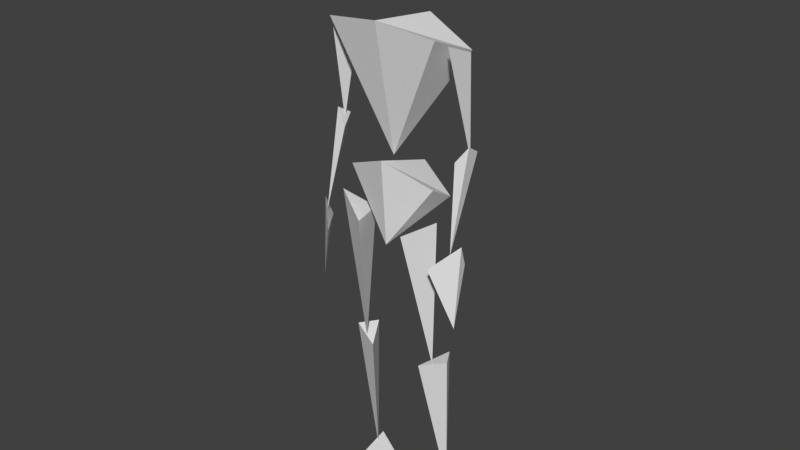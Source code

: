 # Source: charweight.blend  (saved by Blender 2.79.0; exported with 4.5.12 LTS)
import bpy
from mathutils import Matrix  # noqa: F401  (used for matrix-valued properties, if any)

bpy.ops.wm.read_factory_settings(use_empty=True)
scene = bpy.context.scene
scene.name = 'Scene'

# ---- collections
col_collection_1 = bpy.data.collections.new('Collection 1'); scene.collection.children.link(col_collection_1)

# ---- world
world_world = bpy.data.worlds.new('World'); scene.world = world_world
world_world.color = (0.05088, 0.05088, 0.05088)
world_world.use_sun_shadow = False
world_world.sun_shadow_jitter_overblur = 0.0
world_world.cycles.sampling_method = 'MANUAL'

# ---- meshes
me_cube_019 = bpy.data.meshes.new('Cube.019')
me_cube_019.from_pydata([(1.21, -0.2859, 1.371), (1.21, 0.3671, 1.001), (-1.21, -0.2859, 1.371), (-1.21, 0.3671, 1.001), (0.0, 0.9344, 1.386), (0.0, -0.4956, -0.3225), (0.0, -0.6515, 1.887), (1.062, -0.02392, -3.499), (0.6358, -0.7402, 0.1969), (0.9401, 0.2284, 0.1195), (1.42, -0.3977, 0.6808), (1.182, 0.5084, -7.404), (0.7401, -0.1756, -3.592), (1.157, 0.5511, -3.363), (1.444, 0.07015, -3.334), (1.322, -1.069, -7.775), (1.177, 0.7066, -7.065), (0.926, 0.9181, -7.775), (1.563, 0.632, -7.775), (1.468, -0.6408, 4.976), (1.465, 0.6969, 4.451), (-1.468, -0.6408, 4.976), (-1.465, 0.6969, 4.451), (0.0, 1.069, 4.953), (0.0, -0.2052, 1.888), (0.0, -0.8182, 5.175), (1.861, 0.195, 2.179), (1.636, -0.3944, 4.83), (1.409, 0.1014, 4.085), (1.64, 0.4101, 4.509), (1.876, -0.4884, 0.03126), (1.933, 0.04055, 2.512), (1.632, -0.0689, 2.098), (1.884, 0.4287, 2.278), (2.036, -0.4884, -1.84), (2.08, -0.3359, 0.257), (1.523, -0.862, -0.2933), (2.031, -0.1224, -0.2926), (-1.861, 0.195, 2.179), (-1.636, -0.3944, 4.83), (-1.409, 0.1014, 4.085), (-1.64, 0.4101, 4.509), (-1.876, -0.4884, 0.03126), (-1.933, 0.04055, 2.512), (-1.632, -0.0689, 2.098), (-1.884, 0.4287, 2.278), (-2.036, -0.4884, -1.84), (-2.08, -0.3359, 0.257), (-1.523, -0.862, -0.2933), (-2.031, -0.1224, -0.2926), (1.065, -0.4399, 7.234), (-1.065, -0.4399, 7.234), (0.0, 0.9485, 7.111), (0.0, -0.6246, 5.598), (0.0, -0.6246, 7.775), (-1.062, -0.02392, -3.55), (-0.6358, -0.7402, 0.1969), (-0.9401, 0.2284, 0.1195), (-1.42, -0.3977, 0.6808), (-1.182, 0.5084, -7.404), (-0.7401, -0.1756, -3.592), (-1.157, 0.5511, -3.363), (-1.444, 0.07015, -3.334), (-1.322, -1.069, -7.775), (-1.177, 0.7066, -7.065), (-0.926, 0.9181, -7.775), (-1.563, 0.632, -7.775)], [], [(1, 5, 4), (5, 0, 6), (1, 4, 6, 0), (5, 1, 0), (3, 4, 5), (5, 6, 2), (3, 2, 6, 4), (5, 2, 3), (7, 10, 8), (8, 10, 9), (8, 9, 7), (10, 7, 9), (11, 14, 12), (12, 14, 13), (12, 13, 11), (14, 11, 13), (15, 16, 18), (16, 17, 18), (16, 15, 17), (18, 17, 15), (24, 19, 25), (20, 23, 25, 19), (24, 20, 19), (20, 24, 23), (24, 25, 21), (22, 21, 25, 23), (24, 21, 22), (22, 23, 24), (26, 29, 27), (27, 29, 28), (27, 28, 26), (29, 26, 28), (30, 33, 31), (31, 33, 32), (31, 32, 30), (33, 30, 32), (34, 37, 35), (35, 37, 36), (35, 36, 34), (37, 34, 36), (38, 41, 39), (39, 41, 40), (39, 40, 38), (41, 38, 40), (42, 45, 43), (43, 45, 44), (43, 44, 42), (45, 42, 44), (46, 49, 47), (47, 49, 48), (47, 48, 46), (49, 46, 48), (53, 50, 54), (53, 52, 50), (50, 52, 54), (53, 54, 51), (53, 51, 52), (51, 54, 52), (55, 56, 58), (56, 57, 58), (56, 55, 57), (58, 57, 55), (59, 60, 62), (60, 61, 62), (60, 59, 61), (62, 61, 59), (63, 66, 64), (64, 66, 65), (64, 65, 63), (66, 63, 65)])
me_cube_019.use_remesh_preserve_volume = False
me_cube_019.use_remesh_preserve_attributes = False
me_cube_019.use_mirror_vertex_groups = False
me_cube_019.update()
arm_armature = bpy.data.armatures.new('Armature')  # bones are not reproduced

# ---- objects
ob_armature = bpy.data.objects.new('Armature', arm_armature)
ob_body = bpy.data.objects.new('Body', me_cube_019)

# ---- transforms, parenting, visibility, modifiers, constraints
ob_armature.location = (0.0, 0.07357, 0.8736)
ob_armature.scale = (0.2289, 0.2289, 0.2289)
ob_armature.show_in_front = True
ob_armature.lineart.crease_threshold = 0.0
ob_body.parent = ob_armature
ob_body.matrix_parent_inverse = Matrix(((0.5095, 0.0, 0.0, -0.0), (0.0, 0.5095, 0.0, -0.3214), (0.0, 0.0, 0.5095, -3.816), (0.0, 0.0, 0.0, 1.0)))
ob_body.location = (0.0, -0.06887, 7.776)
ob_body.lineart.crease_threshold = 0.0
_vg = ob_body.vertex_groups.new(name='LBody')
_vg.add([0, 1, 2, 3, 4, 5, 6], 1.0, 'REPLACE')
_vg = ob_body.vertex_groups.new(name='UBody')
for _i, _w in zip([19, 20, 21, 22, 23, 24, 25, 38, 39, 40, 41, 55, 56, 57, 58], [1.0, 1.0, 1.0, 1.0, 1.0, 1.0, 1.0, 0.0, 0.0, 0.0, 0.0, 0.0, 0.0, 0.0, 0.0]): _vg.add([_i], _w, 'REPLACE')
_vg = ob_body.vertex_groups.new(name='Head')
_vg.add([50, 51, 52, 53, 54], 1.0, 'REPLACE')
_vg = ob_body.vertex_groups.new(name='Shoulder.L')
for _i, _w in zip([19, 20, 23, 24, 25, 26, 27, 28, 29, 30, 31, 32, 33, 34, 35, 36, 37], [0.0, 0.0, 0.0, 0.0, 0.0, 1.0, 1.0, 1.0, 1.0, 0.0, 0.0, 0.0, 0.0, 0.0, 0.0, 0.0, 0.0]): _vg.add([_i], _w, 'REPLACE')
_vg = ob_body.vertex_groups.new(name='Elbow.L')
for _i, _w in zip([7, 8, 9, 10, 12, 13, 14, 26, 27, 28, 29, 30, 31, 32, 33, 35, 36, 37, 38, 39, 41, 42, 43, 44, 45, 46, 47, 48, 49, 53, 63, 64, 65, 66], [0.01725, 0.0, 0.0, 0.0, 0.0, 0.0, 0.0, 0.0, 0.0, 0.0, 0.0, 1.0, 1.0, 1.0, 1.0, 0.0, 0.0, 0.0, 0.0, 0.0, 0.0, 0.0, 0.0, 0.0, 0.0, 0.0, 0.0, 0.0, 0.0, 0.0, 0.0, 0.0, 0.0, 0.0]): _vg.add([_i], _w, 'REPLACE')
_vg = ob_body.vertex_groups.new(name='Hand.L')
for _i, _w in zip([30, 31, 32, 33, 34, 35, 36, 37, 46, 47, 48, 49], [0.0, 0.0, 0.0, 0.0, 1.0, 1.0, 1.0, 1.0, 0.0, 0.0, 0.0, 0.0]): _vg.add([_i], _w, 'REPLACE')
_vg = ob_body.vertex_groups.new(name='Shoulder.R')
for _i, _w in zip([0, 1, 2, 3, 4, 5, 6, 21, 22, 23, 25, 38, 39, 40, 41, 43, 44, 45], [0.0, 0.0, 0.0, 0.0, 0.0, 0.0, 0.0, 0.0, 0.0, 0.0, 0.0, 1.0, 1.0, 1.0, 1.0, 0.0, 0.0, 0.0]): _vg.add([_i], _w, 'REPLACE')
_vg = ob_body.vertex_groups.new(name='Elbow.R')
for _i, _w in zip([38, 40, 41, 42, 43, 44, 45, 47, 48, 49, 51, 52, 53, 54], [0.0, 0.0, 0.0, 1.0, 1.0, 1.0, 1.0, 0.0, 0.0, 0.0, 0.0, 0.0, 0.0, 0.0]): _vg.add([_i], _w, 'REPLACE')
_vg = ob_body.vertex_groups.new(name='Hand.R')
for _i, _w in zip([34, 35, 36, 37, 46, 47, 48, 49], [0.0, 0.0, 0.0, 0.0, 1.0, 1.0, 1.0, 1.0]): _vg.add([_i], _w, 'REPLACE')
_vg = ob_body.vertex_groups.new(name='Thigh.L')
for _i, _w in zip([0, 1, 2, 3, 4, 5, 6, 7, 8, 9, 10, 34, 35, 36, 37, 38, 39, 40, 41], [0.0, 0.0, 0.0, 0.0, 0.1075, 0.004587, 0.07488, 0.9828, 1.0, 1.0, 1.0, 0.0, 0.0, 0.0, 0.0, 0.0, 0.0, 0.0, 0.0]): _vg.add([_i], _w, 'REPLACE')
_vg = ob_body.vertex_groups.new(name='Calf.L')
for _i, _w in zip([11, 12, 13, 14, 15, 16, 17, 18, 59, 60, 61, 62, 65, 66], [1.0, 1.0, 1.0, 1.0, 0.0, 0.0, 0.0, 0.0, 0.0, 0.0, 0.0, 0.0, 0.0, 0.0]): _vg.add([_i], _w, 'REPLACE')
_vg = ob_body.vertex_groups.new(name='Foot.L')
for _i, _w in zip([15, 16, 17, 18, 65, 66], [1.0, 1.0, 1.0, 1.0, 0.0, 0.0]): _vg.add([_i], _w, 'REPLACE')
_vg = ob_body.vertex_groups.new(name='Thigh.R')
for _i, _w in zip([0, 1, 2, 3, 4, 5, 6, 8, 9, 10, 11, 16, 17, 18, 24, 46, 47, 48, 49, 55, 56, 57, 58, 61], [0.0, 0.0, 0.0, 0.0, 0.0, 0.0, 0.0, 0.0, 0.0, 0.0, 0.0, 0.0, 0.0, 0.0, 0.0, 0.0, 0.0, 0.0, 0.0, 1.0, 1.0, 1.0, 1.0, 0.0]): _vg.add([_i], _w, 'REPLACE')
_vg = ob_body.vertex_groups.new(name='Calf.R')
for _i, _w in zip([17, 18, 55, 59, 60, 61, 62, 63, 64, 65, 66], [0.0, 0.0, 0.0, 1.0, 1.0, 1.0, 1.0, 0.0, 0.0, 0.0, 0.0]): _vg.add([_i], _w, 'REPLACE')
_vg = ob_body.vertex_groups.new(name='Foot.R')
for _i, _w in zip([15, 16, 17, 18, 63, 64, 65, 66], [0.0, 0.0, 0.0, 0.0, 1.0, 1.0, 1.0, 1.0]): _vg.add([_i], _w, 'REPLACE')
_m = ob_body.modifiers.new('Armature', 'ARMATURE')
_m.object = ob_armature

# ---- collection membership
col_collection_1.objects.link(ob_armature)
col_collection_1.objects.link(ob_body)

# ---- scene / render settings (as saved in the file)
scene.frame_start = 1; scene.frame_end = 250; scene.frame_set(0)
scene.render.engine = 'BLENDER_EEVEE_NEXT'
scene.render.resolution_percentage = 50
scene.render.dither_intensity = 0.0
scene.cycles.use_denoising = False
scene.cycles.samples = 128
scene.cycles.sampling_pattern = 'TABULATED_SOBOL'
scene.cycles.use_adaptive_sampling = False
scene.cycles.use_light_tree = False
scene.cycles.blur_glossy = 0.0
scene.cycles.sample_clamp_indirect = 0.0
scene.view_settings.view_transform = 'Standard'
bpy.context.view_layer.update()

# ---- added for rendering (the .blend has no active camera and no usable light): camera, sun
cam_auto = bpy.data.cameras.new('AutoCamera')
cam_auto.lens = 50.0
cam_auto.sensor_width = 36.0
cam_auto.clip_end = 1000.0
ob_auto_camera = bpy.data.objects.new('AutoCamera', cam_auto)
scene.collection.objects.link(ob_auto_camera)
ob_auto_camera.location = (1.75227, -2.10907, 2.3085)
ob_auto_camera.rotation_euler = (1.09748, -7.21219e-08, 0.694738)
scene.camera = ob_auto_camera
light_auto_sun = bpy.data.lights.new('AutoSun', 'SUN')
light_auto_sun.energy = 3.0
light_auto_sun.angle = 0.0523599
ob_auto_sun = bpy.data.objects.new('AutoSun', light_auto_sun)
scene.collection.objects.link(ob_auto_sun)
ob_auto_sun.rotation_euler = (0.872665, 0.174533, 0.523599)
bpy.context.view_layer.update()
